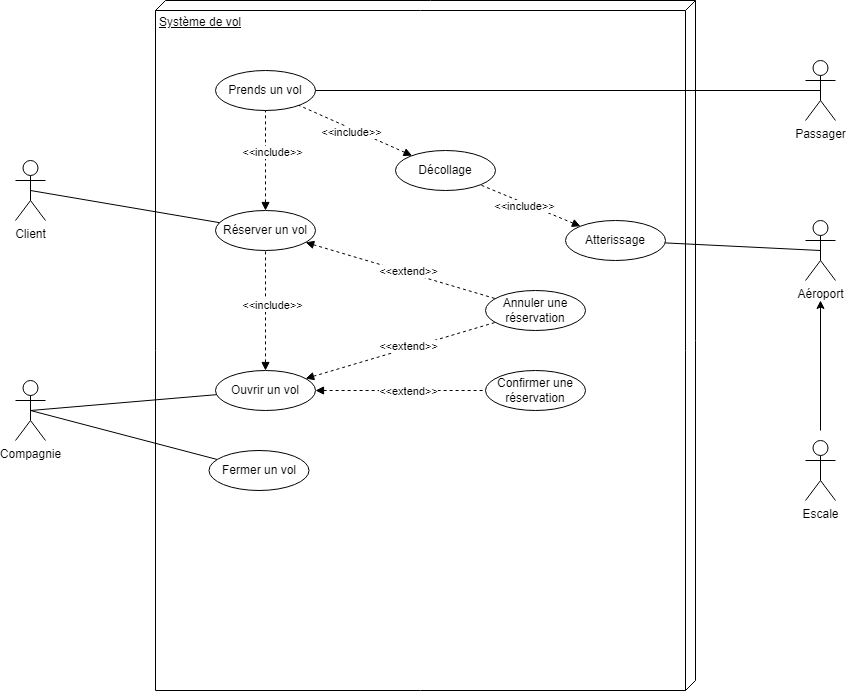

The diagram above was exported from draw.io. Its source (the exported page's mxGraphModel, read from the mxfile embedded in the PNG):
<mxGraphModel dx="1422" dy="705" grid="1" gridSize="10" guides="1" tooltips="1" connect="1" arrows="1" fold="1" page="1" pageScale="1" pageWidth="827" pageHeight="1169" math="0" shadow="0">
  <root>
    <mxCell id="WIyWlLk6GJQsqaUBKTNV-0" />
    <mxCell id="WIyWlLk6GJQsqaUBKTNV-1" parent="WIyWlLk6GJQsqaUBKTNV-0" />
    <mxCell id="YtgT940FPYS2-LMmJxb5-71" value="Compagnie" style="shape=umlActor;verticalLabelPosition=bottom;verticalAlign=top;html=1;" parent="WIyWlLk6GJQsqaUBKTNV-1" vertex="1">
      <mxGeometry x="110" y="440" width="30" height="60" as="geometry" />
    </mxCell>
    <mxCell id="YtgT940FPYS2-LMmJxb5-72" value="Client" style="shape=umlActor;verticalLabelPosition=bottom;verticalAlign=top;html=1;" parent="WIyWlLk6GJQsqaUBKTNV-1" vertex="1">
      <mxGeometry x="110" y="220" width="30" height="60" as="geometry" />
    </mxCell>
    <mxCell id="YtgT940FPYS2-LMmJxb5-73" value="Système de vol" style="verticalAlign=top;align=left;spacingTop=8;spacingLeft=2;spacingRight=12;shape=cube;size=10;direction=south;fontStyle=4;html=1;" parent="WIyWlLk6GJQsqaUBKTNV-1" vertex="1">
      <mxGeometry x="250" y="60" width="540" height="690" as="geometry" />
    </mxCell>
    <mxCell id="YtgT940FPYS2-LMmJxb5-74" value="Réserver un vol" style="ellipse;whiteSpace=wrap;html=1;align=center;" parent="WIyWlLk6GJQsqaUBKTNV-1" vertex="1">
      <mxGeometry x="310" y="270" width="100" height="40" as="geometry" />
    </mxCell>
    <mxCell id="YtgT940FPYS2-LMmJxb5-75" value="Ouvrir un vol" style="ellipse;whiteSpace=wrap;html=1;align=center;" parent="WIyWlLk6GJQsqaUBKTNV-1" vertex="1">
      <mxGeometry x="310" y="430" width="100" height="40" as="geometry" />
    </mxCell>
    <mxCell id="YtgT940FPYS2-LMmJxb5-76" value="Fermer un vol" style="ellipse;whiteSpace=wrap;html=1;align=center;" parent="WIyWlLk6GJQsqaUBKTNV-1" vertex="1">
      <mxGeometry x="303.5" y="510" width="100" height="40" as="geometry" />
    </mxCell>
    <mxCell id="YtgT940FPYS2-LMmJxb5-77" value="Passager" style="shape=umlActor;verticalLabelPosition=bottom;verticalAlign=top;html=1;" parent="WIyWlLk6GJQsqaUBKTNV-1" vertex="1">
      <mxGeometry x="900" y="120" width="30" height="60" as="geometry" />
    </mxCell>
    <mxCell id="YtgT940FPYS2-LMmJxb5-78" value="" style="endArrow=none;html=1;rounded=0;exitX=0.5;exitY=0.5;exitDx=0;exitDy=0;exitPerimeter=0;" parent="WIyWlLk6GJQsqaUBKTNV-1" source="YtgT940FPYS2-LMmJxb5-72" target="YtgT940FPYS2-LMmJxb5-74" edge="1">
      <mxGeometry width="50" height="50" relative="1" as="geometry">
        <mxPoint x="190" y="260" as="sourcePoint" />
        <mxPoint x="240" y="210" as="targetPoint" />
      </mxGeometry>
    </mxCell>
    <mxCell id="YtgT940FPYS2-LMmJxb5-79" value="" style="endArrow=none;html=1;rounded=0;exitX=0.5;exitY=0.5;exitDx=0;exitDy=0;exitPerimeter=0;" parent="WIyWlLk6GJQsqaUBKTNV-1" source="YtgT940FPYS2-LMmJxb5-71" target="YtgT940FPYS2-LMmJxb5-75" edge="1">
      <mxGeometry width="50" height="50" relative="1" as="geometry">
        <mxPoint x="580" y="550" as="sourcePoint" />
        <mxPoint x="630" y="500" as="targetPoint" />
      </mxGeometry>
    </mxCell>
    <mxCell id="YtgT940FPYS2-LMmJxb5-80" value="" style="endArrow=none;html=1;rounded=0;exitX=0.5;exitY=0.5;exitDx=0;exitDy=0;exitPerimeter=0;" parent="WIyWlLk6GJQsqaUBKTNV-1" source="YtgT940FPYS2-LMmJxb5-71" target="YtgT940FPYS2-LMmJxb5-76" edge="1">
      <mxGeometry width="50" height="50" relative="1" as="geometry">
        <mxPoint x="140" y="500" as="sourcePoint" />
        <mxPoint x="328.99226821856655" y="467.83110328194607" as="targetPoint" />
      </mxGeometry>
    </mxCell>
    <mxCell id="YtgT940FPYS2-LMmJxb5-81" value="" style="endArrow=none;dashed=1;html=1;rounded=0;startArrow=block;startFill=1;" parent="WIyWlLk6GJQsqaUBKTNV-1" source="YtgT940FPYS2-LMmJxb5-75" target="YtgT940FPYS2-LMmJxb5-74" edge="1">
      <mxGeometry width="50" height="50" relative="1" as="geometry">
        <mxPoint x="345" y="330" as="sourcePoint" />
        <mxPoint x="395" y="280" as="targetPoint" />
      </mxGeometry>
    </mxCell>
    <mxCell id="YtgT940FPYS2-LMmJxb5-82" value="&amp;lt;&amp;lt;include&amp;gt;&amp;gt;" style="edgeLabel;html=1;align=center;verticalAlign=middle;resizable=0;points=[];" parent="YtgT940FPYS2-LMmJxb5-81" vertex="1" connectable="0">
      <mxGeometry x="-0.247" y="1" relative="1" as="geometry">
        <mxPoint x="7" y="-21" as="offset" />
      </mxGeometry>
    </mxCell>
    <mxCell id="YtgT940FPYS2-LMmJxb5-83" value="Prends un vol" style="ellipse;whiteSpace=wrap;html=1;align=center;" parent="WIyWlLk6GJQsqaUBKTNV-1" vertex="1">
      <mxGeometry x="310" y="130" width="100" height="40" as="geometry" />
    </mxCell>
    <mxCell id="YtgT940FPYS2-LMmJxb5-84" value="" style="endArrow=none;dashed=1;html=1;rounded=0;startArrow=block;startFill=1;" parent="WIyWlLk6GJQsqaUBKTNV-1" source="YtgT940FPYS2-LMmJxb5-74" target="YtgT940FPYS2-LMmJxb5-83" edge="1">
      <mxGeometry width="50" height="50" relative="1" as="geometry">
        <mxPoint x="516.1164240237053" y="260.0145495555241" as="sourcePoint" />
        <mxPoint x="523.873854943201" y="130.00446596558118" as="targetPoint" />
      </mxGeometry>
    </mxCell>
    <mxCell id="YtgT940FPYS2-LMmJxb5-85" value="&amp;lt;&amp;lt;include&amp;gt;&amp;gt;" style="edgeLabel;html=1;align=center;verticalAlign=middle;resizable=0;points=[];" parent="YtgT940FPYS2-LMmJxb5-84" vertex="1" connectable="0">
      <mxGeometry x="-0.247" y="1" relative="1" as="geometry">
        <mxPoint x="7" y="-21" as="offset" />
      </mxGeometry>
    </mxCell>
    <mxCell id="YtgT940FPYS2-LMmJxb5-86" value="" style="endArrow=none;html=1;rounded=0;entryX=0.5;entryY=0.5;entryDx=0;entryDy=0;entryPerimeter=0;" parent="WIyWlLk6GJQsqaUBKTNV-1" source="YtgT940FPYS2-LMmJxb5-83" target="YtgT940FPYS2-LMmJxb5-77" edge="1">
      <mxGeometry width="50" height="50" relative="1" as="geometry">
        <mxPoint x="540" y="212.17000000000002" as="sourcePoint" />
        <mxPoint x="728.9922682185666" y="180.0011032819461" as="targetPoint" />
      </mxGeometry>
    </mxCell>
    <mxCell id="YtgT940FPYS2-LMmJxb5-87" value="Aéroport" style="shape=umlActor;verticalLabelPosition=bottom;verticalAlign=top;html=1;" parent="WIyWlLk6GJQsqaUBKTNV-1" vertex="1">
      <mxGeometry x="900" y="280" width="30" height="60" as="geometry" />
    </mxCell>
    <mxCell id="YtgT940FPYS2-LMmJxb5-88" value="Escale" style="shape=umlActor;verticalLabelPosition=bottom;verticalAlign=top;html=1;" parent="WIyWlLk6GJQsqaUBKTNV-1" vertex="1">
      <mxGeometry x="900" y="500" width="30" height="60" as="geometry" />
    </mxCell>
    <mxCell id="YtgT940FPYS2-LMmJxb5-89" value="" style="endArrow=classic;html=1;rounded=0;" parent="WIyWlLk6GJQsqaUBKTNV-1" edge="1">
      <mxGeometry width="50" height="50" relative="1" as="geometry">
        <mxPoint x="915" y="490" as="sourcePoint" />
        <mxPoint x="915" y="360" as="targetPoint" />
      </mxGeometry>
    </mxCell>
    <mxCell id="YtgT940FPYS2-LMmJxb5-90" value="Atterissage" style="ellipse;whiteSpace=wrap;html=1;align=center;" parent="WIyWlLk6GJQsqaUBKTNV-1" vertex="1">
      <mxGeometry x="660" y="280" width="100" height="40" as="geometry" />
    </mxCell>
    <mxCell id="YtgT940FPYS2-LMmJxb5-91" value="" style="endArrow=none;html=1;rounded=0;entryX=0.5;entryY=0.5;entryDx=0;entryDy=0;entryPerimeter=0;" parent="WIyWlLk6GJQsqaUBKTNV-1" source="YtgT940FPYS2-LMmJxb5-90" target="YtgT940FPYS2-LMmJxb5-87" edge="1">
      <mxGeometry width="50" height="50" relative="1" as="geometry">
        <mxPoint x="490" y="490" as="sourcePoint" />
        <mxPoint x="540" y="440" as="targetPoint" />
      </mxGeometry>
    </mxCell>
    <mxCell id="YtgT940FPYS2-LMmJxb5-92" value="Annuler une réservation" style="ellipse;whiteSpace=wrap;html=1;align=center;" parent="WIyWlLk6GJQsqaUBKTNV-1" vertex="1">
      <mxGeometry x="580" y="350" width="100" height="40" as="geometry" />
    </mxCell>
    <mxCell id="YtgT940FPYS2-LMmJxb5-93" value="" style="endArrow=none;dashed=1;html=1;rounded=0;startArrow=block;startFill=1;" parent="WIyWlLk6GJQsqaUBKTNV-1" source="YtgT940FPYS2-LMmJxb5-74" target="YtgT940FPYS2-LMmJxb5-92" edge="1">
      <mxGeometry width="50" height="50" relative="1" as="geometry">
        <mxPoint x="490" y="490" as="sourcePoint" />
        <mxPoint x="540" y="440" as="targetPoint" />
      </mxGeometry>
    </mxCell>
    <mxCell id="YtgT940FPYS2-LMmJxb5-94" value="&amp;lt;&amp;lt;extend&amp;gt;&amp;gt;" style="edgeLabel;html=1;align=center;verticalAlign=middle;resizable=0;points=[];" parent="WIyWlLk6GJQsqaUBKTNV-1" vertex="1" connectable="0">
      <mxGeometry x="510" y="329.9999999999999" as="geometry">
        <mxPoint x="-8" as="offset" />
      </mxGeometry>
    </mxCell>
    <mxCell id="YtgT940FPYS2-LMmJxb5-95" value="" style="endArrow=none;dashed=1;html=1;rounded=0;startArrow=block;startFill=1;" parent="WIyWlLk6GJQsqaUBKTNV-1" source="YtgT940FPYS2-LMmJxb5-75" target="YtgT940FPYS2-LMmJxb5-92" edge="1">
      <mxGeometry width="50" height="50" relative="1" as="geometry">
        <mxPoint x="309.99760142726984" y="400.36931107937266" as="sourcePoint" />
        <mxPoint x="553.2995418962906" y="584.9986179902894" as="targetPoint" />
      </mxGeometry>
    </mxCell>
    <mxCell id="YtgT940FPYS2-LMmJxb5-96" value="&amp;lt;&amp;lt;extend&amp;gt;&amp;gt;" style="edgeLabel;html=1;align=center;verticalAlign=middle;resizable=0;points=[];" parent="WIyWlLk6GJQsqaUBKTNV-1" vertex="1" connectable="0">
      <mxGeometry x="510" y="404.9999999999999" as="geometry">
        <mxPoint x="-8" as="offset" />
      </mxGeometry>
    </mxCell>
    <mxCell id="YtgT940FPYS2-LMmJxb5-97" value="Confirmer une réservation" style="ellipse;whiteSpace=wrap;html=1;align=center;" parent="WIyWlLk6GJQsqaUBKTNV-1" vertex="1">
      <mxGeometry x="580" y="430" width="100" height="40" as="geometry" />
    </mxCell>
    <mxCell id="YtgT940FPYS2-LMmJxb5-98" value="" style="endArrow=none;dashed=1;html=1;rounded=0;startArrow=block;startFill=1;" parent="WIyWlLk6GJQsqaUBKTNV-1" source="YtgT940FPYS2-LMmJxb5-75" target="YtgT940FPYS2-LMmJxb5-97" edge="1">
      <mxGeometry width="50" height="50" relative="1" as="geometry">
        <mxPoint x="414.538093485412" y="469.0894068337575" as="sourcePoint" />
        <mxPoint x="615.5891178421982" y="510.8115416225237" as="targetPoint" />
      </mxGeometry>
    </mxCell>
    <mxCell id="YtgT940FPYS2-LMmJxb5-99" value="&amp;lt;&amp;lt;extend&amp;gt;&amp;gt;" style="edgeLabel;html=1;align=center;verticalAlign=middle;resizable=0;points=[];" parent="WIyWlLk6GJQsqaUBKTNV-1" vertex="1" connectable="0">
      <mxGeometry x="510" y="449.9999999999999" as="geometry">
        <mxPoint x="-8" as="offset" />
      </mxGeometry>
    </mxCell>
    <mxCell id="YtgT940FPYS2-LMmJxb5-100" value="Décollage" style="ellipse;whiteSpace=wrap;html=1;align=center;" parent="WIyWlLk6GJQsqaUBKTNV-1" vertex="1">
      <mxGeometry x="490" y="210" width="100" height="40" as="geometry" />
    </mxCell>
    <mxCell id="YtgT940FPYS2-LMmJxb5-101" value="" style="endArrow=none;dashed=1;html=1;rounded=0;startArrow=block;startFill=1;endFill=0;" parent="WIyWlLk6GJQsqaUBKTNV-1" source="YtgT940FPYS2-LMmJxb5-100" target="YtgT940FPYS2-LMmJxb5-83" edge="1">
      <mxGeometry width="50" height="50" relative="1" as="geometry">
        <mxPoint x="440" y="270" as="sourcePoint" />
        <mxPoint x="440" y="170" as="targetPoint" />
      </mxGeometry>
    </mxCell>
    <mxCell id="YtgT940FPYS2-LMmJxb5-102" value="&amp;lt;&amp;lt;include&amp;gt;&amp;gt;" style="edgeLabel;html=1;align=center;verticalAlign=middle;resizable=0;points=[];" parent="YtgT940FPYS2-LMmJxb5-101" vertex="1" connectable="0">
      <mxGeometry x="-0.247" y="1" relative="1" as="geometry">
        <mxPoint x="-18" y="-5" as="offset" />
      </mxGeometry>
    </mxCell>
    <mxCell id="YtgT940FPYS2-LMmJxb5-103" value="" style="endArrow=none;dashed=1;html=1;rounded=0;startArrow=block;startFill=1;endFill=0;" parent="WIyWlLk6GJQsqaUBKTNV-1" source="YtgT940FPYS2-LMmJxb5-90" target="YtgT940FPYS2-LMmJxb5-100" edge="1">
      <mxGeometry width="50" height="50" relative="1" as="geometry">
        <mxPoint x="599.9977087769121" y="295.2959411126887" as="sourcePoint" />
        <mxPoint x="488.6536302894981" y="259.9959989059401" as="targetPoint" />
      </mxGeometry>
    </mxCell>
    <mxCell id="YtgT940FPYS2-LMmJxb5-104" value="&amp;lt;&amp;lt;include&amp;gt;&amp;gt;" style="edgeLabel;html=1;align=center;verticalAlign=middle;resizable=0;points=[];" parent="YtgT940FPYS2-LMmJxb5-103" vertex="1" connectable="0">
      <mxGeometry x="-0.247" y="1" relative="1" as="geometry">
        <mxPoint x="-18" y="-5" as="offset" />
      </mxGeometry>
    </mxCell>
  </root>
</mxGraphModel>